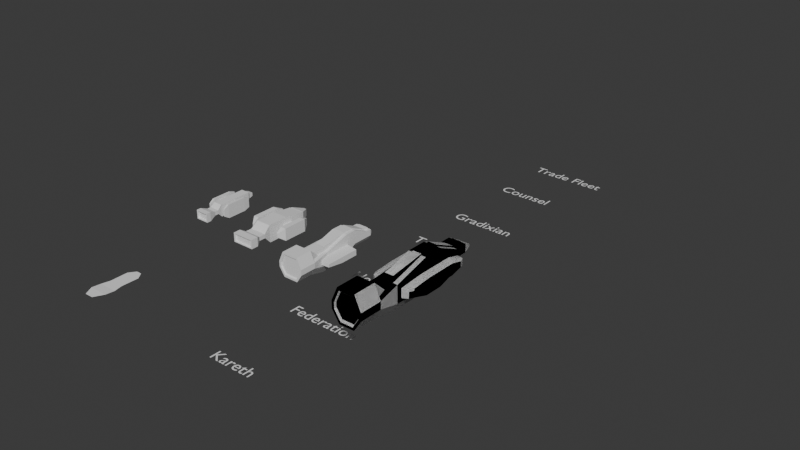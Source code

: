 # Source: ships.blend  (saved by Blender 4.4.32; exported with 4.5.12 LTS)
import bpy
from mathutils import Matrix  # noqa: F401  (used for matrix-valued properties, if any)

bpy.ops.wm.read_factory_settings(use_empty=True)
scene = bpy.context.scene
scene.name = 'Scene'

# ---- collections
col_feds = bpy.data.collections.new('feds'); scene.collection.children.link(col_feds)
col_labels = bpy.data.collections.new('labels'); scene.collection.children.link(col_labels)
col_kareths = bpy.data.collections.new('Kareths'); scene.collection.children.link(col_kareths)

# ---- world
world_world = bpy.data.worlds.new('World'); scene.world = world_world
world_world.use_nodes = True; world_world.node_tree.nodes.clear()
_N = world_world.node_tree.nodes; _L = world_world.node_tree.links
n0 = _N.new('ShaderNodeOutputWorld'); n0.name = 'World Output'; n0.location = (300, 300)
n1 = _N.new('ShaderNodeBackground'); n1.name = 'Background'; n1.location = (10, 300)
n1.inputs[0].default_value = (0.05088, 0.05088, 0.05088, 1.0)
_L.new(n1.outputs[0], n0.inputs[0])
n0.is_active_output = True
world_world.color = (0.05088, 0.05088, 0.05088)
world_world.sun_shadow_jitter_overblur = 0.0

# ---- meshes
me_cube_001 = bpy.data.meshes.new('Cube.001')
me_cube_001.from_pydata([(0.0, 2.14, 1.06), (-0.5, 2.14, 1.06), (-0.5, 2.14, 0.03081), (-0.288, 2.14, -0.2911), (0.0, 2.14, -0.2911), (0.0, -1.0, -1.143), (0.0, 1.0, -1.143), (-0.07642, 1.0, -1.143), (-0.07642, -1.0, -1.143), (-0.5, -1.0, -0.5), (-0.5, 1.0, -0.5), (-0.5, -1.0, 0.5), (-0.5, 1.0, 1.06), (0.0, 1.0, 1.06), (0.0, -1.0, 0.5), (0.0, 3.364, 0.5), (-0.5, 3.364, 0.5), (-0.5, 3.364, 0.03081), (-0.288, 3.364, -0.2911), (0.0, 3.364, -0.2911), (0.0, 4.062, 0.5), (-0.5, 4.062, 0.5), (-0.5, 4.062, 0.03081), (-0.288, 4.062, -0.2911), (0.0, 4.062, -0.2911), (0.0, 4.588, 0.2166), (-0.3326, 4.588, 0.2166), (-0.3326, 4.588, 0.07149), (-0.267, 4.588, -0.02807), (0.0, 4.588, -0.02807), (0.0, 2.14, 1.06), (-0.2441, 2.14, 1.06), (-0.2441, -1.0, 0.5), (-0.2441, 1.0, 1.06), (0.0, 1.0, 1.06), (0.0, -1.0, 0.5), (0.0, 3.364, 0.5), (-0.2441, 3.364, 0.5), (0.0, 4.062, 0.5), (-0.2441, 4.062, 0.5), (0.0, 2.143, 1.147), (0.0, 1.003, 1.147), (-0.2441, 2.143, 1.147), (-0.2441, 1.003, 1.147), (0.0, -0.9967, 0.8675), (-0.2441, -0.9967, 0.8675), (0.0, 3.367, 0.5867), (-0.2441, 3.367, 0.5867), (0.0, 3.973, 0.5867), (-0.2441, 3.973, 0.5867), (-0.2441, -1.375, 0.5), (0.0, -1.375, 0.8675), (-0.2441, -1.375, 0.8675), (0.0, -1.375, 0.5), (-0.7537, 2.409, 0.5448), (-0.7537, 0.3655, 0.5448), (-0.7537, 0.3655, 0.1208), (-0.7537, 2.409, -0.2458), (-0.7537, 1.511, 0.5448), (-0.7537, 1.511, -0.2458), (-0.7537, 0.3655, -0.5685), (-0.7537, 1.461, -0.5685), (-0.8096, 3.109, 0.2852), (-0.8096, 3.109, 0.009495), (-0.7537, -1.029, 0.435), (-0.7537, -1.029, 0.2855), (-0.7537, -1.029, -0.08602), (0.0, -2.556, -0.5674), (-0.4317, -2.556, -0.5674), (-0.8552, -2.556, 0.07597), (-0.8552, -2.556, 0.5), (0.0, -3.851, -0.5674), (-0.3517, -3.851, -0.4189), (-0.7068, -3.851, 0.1205), (-0.8552, -3.851, 0.5), (-0.5009, -2.556, 1.29), (0.0, -2.556, 1.29), (-0.4048, -3.851, 1.142), (0.0, -3.851, 1.29), (0.0, -1.698, 0.5), (-0.6623, -1.698, 0.5), (-0.6176, -2.556, 0.5), (-0.3426, -1.698, 0.5), (0.0, -2.539, 0.8675), (-0.2441, -2.539, 0.8675), (-0.2441, -2.539, 0.5), (0.0, -2.539, 0.5), (-0.4317, -3.851, -0.5674), (0.0, -3.851, -0.4189), (-0.8552, -3.851, 0.07597), (-0.7068, -3.851, 0.4682), (0.0, -3.851, 1.142), (-0.5009, -3.851, 1.29), (-1.04, 2.297, 0.5019), (-1.04, 0.4224, 0.5019), (-1.04, 0.4224, 0.1129), (-1.04, 2.297, -0.2234), (-1.04, 1.473, 0.5019), (-1.04, 1.473, -0.2234), (-1.04, 0.4224, -0.4894), (-1.04, 1.427, -0.4894), (-0.9842, 3.109, 0.2691), (-0.9842, 3.109, 0.01318), (-1.04, -0.8566, 0.4012), (-1.04, -0.8566, 0.264), (-1.04, -0.8566, -0.07681), (-0.771, 0.2531, 0.4979), (-0.771, 0.2531, 0.07389), (-0.771, 1.585, 0.4979), (-0.771, 1.585, -0.2927), (-0.2925, 1.585, 0.4979), (-0.2925, 0.2531, 0.4979), (-0.2925, 0.2531, 0.07389), (-0.2925, 1.585, -0.2927), (-0.6726, -3.751, 0.4378), (0.0, -3.751, 0.4668), (0.0, -3.751, -0.3232), (0.0, -3.751, 1.053), (-0.3481, -3.751, -0.3232), (-0.6726, -3.751, 0.1696), (-0.3966, -3.751, 1.053), (-1.157, 1.45, 0.4689), (-1.157, 0.5188, 0.4689), (-1.157, 1.45, -0.174), (-1.157, 2.181, -0.174), (-1.157, 2.181, 0.4689), (-1.157, 0.5188, 0.1241), (-1.157, 2.822, 0.3077), (-1.157, 2.822, -0.01284), (-1.157, -0.6151, 0.3797), (-1.157, -0.6151, 0.2581), (-0.7537, 3.109, 0.3466), (-0.7537, 3.109, -0.04761), (-1.04, 3.109, 0.32), (-1.04, 3.109, -0.04157), (-0.8096, 2.206, 0.2852), (-0.8096, 2.206, 0.009495), (-0.9842, 2.206, 0.2691), (-0.9842, 2.206, 0.01318), (0.0, 1.0, 1.06), (-0.5, 2.14, 1.06), (-0.5, 1.0, 1.06), (-0.5, 1.0, -0.5), (-0.5, 2.14, 0.03081), (-0.07642, 1.0, -1.143), (-0.288, 2.14, -0.2911), (0.0, 2.14, -0.2911), (0.0, 1.0, -1.143), (-0.288, 3.364, -0.2911), (0.0, 3.364, -0.2911), (0.0, -1.0, -1.143), (-0.07642, -1.0, -1.143), (-0.5, -1.0, -0.5), (-0.5, -1.0, 0.5), (0.0, -1.0, 0.5), (-0.5, 3.364, 0.5), (-0.5, 3.364, 0.03081), (-0.288, 4.062, -0.2911), (0.0, 4.062, -0.2911), (-0.5, 4.062, 0.5), (-0.5, 4.062, 0.03081), (-0.267, 4.588, -0.02807), (0.0, 4.588, -0.02807), (-0.3326, 4.588, 0.2166), (-0.3326, 4.588, 0.07149), (0.0, 4.588, 0.2166), (0.0, 2.14, 1.06), (-0.2441, 2.14, 1.06), (-0.2441, 1.0, 1.06), (-0.2441, -1.0, 0.5), (0.0, 3.364, 0.5), (-0.2441, 3.364, 0.5), (0.0, 4.062, 0.5), (-0.2441, 4.062, 0.5), (0.0, 2.143, 1.147), (0.0, 1.003, 1.147), (-0.2441, 2.143, 1.147), (-0.2441, 1.003, 1.147), (0.0, -0.9967, 0.8675), (-0.2441, -0.9967, 0.8675), (0.0, 3.367, 0.5867), (-0.2441, 3.367, 0.5867), (0.0, 3.973, 0.5867), (-0.2441, 3.973, 0.5867), (0.0, -1.375, 0.8675), (-0.2441, -1.375, 0.8675), (-0.2441, -1.375, 0.5), (-0.2441, -2.539, 0.5), (0.0, -1.375, 0.5), (-0.7537, 1.511, 0.5448), (-0.7537, 0.3655, 0.5448), (-0.7537, 1.511, -0.2458), (-0.7537, 2.409, -0.2458), (-0.7537, 2.409, 0.5448), (-0.7537, 0.3655, 0.1208), (-0.7537, 0.3655, -0.5685), (-0.7537, 1.461, -0.5685), (-0.7537, 3.109, 0.3466), (-0.7537, 3.109, -0.04761), (-0.7537, -1.029, 0.435), (-0.7537, -1.029, 0.2855), (-0.7537, -1.029, -0.08602), (0.0, -2.556, -0.5674), (-0.4317, -2.556, -0.5674), (-0.8552, -2.556, 0.07597), (-0.8552, -2.556, 0.5), (-0.6623, -1.698, 0.5), (0.0, -1.698, 0.5), (-0.8552, -3.851, 0.07597), (0.0, -3.851, -0.5674), (-0.4317, -3.851, -0.5674), (-0.7068, -3.851, 0.4682), (-0.6726, -3.751, 0.4378), (-0.8552, -3.851, 0.5), (0.0, -3.751, 1.053), (0.0, -3.851, 1.142), (-0.5009, -2.556, 1.29), (0.0, -2.556, 1.29), (-0.5009, -3.851, 1.29), (0.0, -3.851, 1.29), (-0.6176, -2.556, 0.5), (-0.3426, -1.698, 0.5), (0.0, -2.539, 0.8675), (-0.2441, -2.539, 0.8675), (0.0, -2.539, 0.5), (0.0, -3.851, -0.4189), (-0.3517, -3.851, -0.4189), (-0.7068, -3.851, 0.1205), (-0.4048, -3.851, 1.142), (-1.04, 1.473, 0.5019), (-1.04, 0.4224, 0.5019), (-1.04, 1.473, -0.2234), (-1.04, 2.297, -0.2234), (-1.04, 3.109, 0.32), (-1.157, 2.822, 0.3077), (-1.157, 1.45, -0.174), (-1.04, 2.297, 0.5019), (-1.04, 0.4224, 0.1129), (-1.157, 0.5188, 0.1241), (-1.04, 0.4224, -0.4894), (-1.04, 1.427, -0.4894), (-1.04, 3.109, -0.04157), (-1.04, -0.8566, 0.4012), (-1.04, -0.8566, 0.264), (-1.04, -0.8566, -0.07681), (-0.771, 1.585, 0.4979), (-0.771, 0.2531, 0.4979), (-0.771, 0.2531, 0.07389), (-0.771, 1.585, -0.2927), (-0.2925, 1.585, 0.4979), (-0.2925, 0.2531, 0.4979), (-0.2925, 0.2531, 0.07389), (-0.2925, 1.585, -0.2927), (0.0, -3.751, 0.4668), (0.0, -3.751, -0.3232), (-0.3481, -3.751, -0.3232), (-0.6726, -3.751, 0.1696), (-0.3966, -3.751, 1.053), (-1.157, 1.45, 0.4689), (-1.157, 0.5188, 0.4689), (-1.157, 2.181, -0.174), (-1.157, 2.181, 0.4689), (-1.157, 2.822, -0.01284), (-1.157, -0.6151, 0.3797), (-1.157, -0.6151, 0.2581), (-0.8096, 3.109, 0.2852), (-0.8096, 3.109, 0.009495), (-0.9842, 3.109, 0.2691), (-0.9842, 3.109, 0.01318), (-0.8096, 2.206, 0.2852), (-0.8096, 2.206, 0.009495), (-0.9842, 2.206, 0.2691), (-0.9842, 2.206, 0.01318)], [], [(10, 12, 1, 2), (12, 13, 0, 1), (7, 10, 2, 3), (6, 7, 3, 4), (8, 7, 6, 5), (9, 10, 7, 8), (12, 11, 14, 13), (10, 9, 11, 12), (2, 1, 16, 17), (4, 3, 18, 19), (3, 2, 17, 18), (1, 0, 15, 16), (18, 17, 22, 23), (16, 15, 20, 21), (17, 16, 21, 22), (19, 18, 23, 24), (23, 22, 27, 28), (22, 21, 26, 27), (21, 20, 25, 26), (24, 23, 28, 29), (28, 27, 26, 25, 29), (33, 34, 30, 31), (33, 32, 35, 34), (31, 30, 36, 37), (37, 36, 38, 39), (43, 42, 40, 41), (43, 41, 44, 45), (42, 47, 46, 40), (47, 49, 48, 46), (45, 52, 50, 32), (38, 48, 49, 39), (33, 43, 45, 32), (31, 42, 43, 33), (37, 47, 42, 31), (39, 49, 47, 37), (44, 51, 52, 45), (51, 83, 84, 52), (59, 57, 54, 58), (56, 60, 61, 59), (56, 59, 58, 55), (57, 132, 131, 54), (56, 65, 66, 60), (55, 64, 65, 56), (8, 5, 67, 68), (11, 9, 69, 80), (9, 8, 68, 69), (14, 11, 80, 82, 79), (81, 70, 75), (90, 73, 119, 114), (68, 67, 71, 87), (70, 69, 89, 74), (69, 68, 87, 89), (76, 75, 92, 78), (77, 90, 114, 120), (70, 74, 92, 75), (80, 70, 81), (80, 69, 70), (82, 81, 75), (76, 79, 82, 75), (83, 86, 85, 84), (81, 82, 80), (52, 84, 85, 50), (50, 85, 86, 53), (88, 72, 87, 71), (72, 73, 89, 87), (73, 90, 74, 89), (77, 91, 78, 92), (90, 77, 92, 74), (57, 59, 61), (133, 134, 128, 127), (95, 98, 100, 99), (104, 103, 129, 130), (93, 133, 127, 125), (95, 99, 105, 104), (98, 95, 126, 123), (96, 100, 98), (62, 63, 136, 135), (64, 55, 94, 103), (55, 58, 97, 94), (61, 60, 99, 100), (66, 65, 104, 105), (58, 54, 93, 97), (132, 57, 96, 134), (54, 131, 133, 93), (57, 61, 100, 96), (60, 66, 105, 99), (65, 64, 103, 104), (107, 106, 108, 109), (107, 109, 113, 112), (108, 106, 111, 110), (109, 108, 110, 113), (106, 107, 112, 111), (116, 115, 114, 119, 118), (114, 115, 117, 120), (72, 88, 116, 118), (91, 77, 120, 117), (73, 72, 118, 119), (123, 121, 125, 124), (126, 122, 121, 123), (124, 125, 127, 128), (122, 126, 130, 129), (103, 94, 122, 129), (94, 97, 121, 122), (97, 93, 125, 121), (134, 96, 124, 128), (96, 98, 123, 124), (95, 104, 130, 126), (63, 62, 131, 132), (101, 102, 134, 133), (102, 63, 132, 134), (62, 101, 133, 131), (135, 136, 138, 137), (101, 62, 135, 137), (102, 101, 137, 138), (63, 102, 138, 136), (142, 141, 140, 143), (141, 139, 166, 140), (144, 142, 143, 145), (147, 144, 145, 146), (151, 144, 147, 150), (152, 142, 144, 151), (141, 153, 154, 139), (142, 152, 153, 141), (143, 140, 155, 156), (146, 145, 148, 149), (145, 143, 156, 148), (140, 166, 170, 155), (148, 156, 160, 157), (155, 170, 172, 159), (156, 155, 159, 160), (149, 148, 157, 158), (157, 160, 164, 161), (160, 159, 163, 164), (159, 172, 165, 163), (158, 157, 161, 162), (161, 164, 163, 165, 162), (168, 167, 166, 139), (168, 139, 154, 169), (167, 171, 170, 166), (171, 173, 172, 170), (177, 175, 174, 176), (177, 179, 178, 175), (176, 174, 180, 181), (181, 180, 182, 183), (179, 169, 186, 185), (172, 173, 183, 182), (168, 169, 179, 177), (167, 168, 177, 176), (171, 167, 176, 181), (173, 171, 181, 183), (178, 179, 185, 184), (184, 185, 223, 222), (191, 192, 193, 189), (194, 195, 196, 191), (194, 191, 189, 190), (192, 198, 197, 193), (194, 200, 201, 195), (190, 199, 200, 194), (151, 150, 202, 203), (153, 152, 204, 206), (152, 151, 203, 204), (154, 153, 206, 221, 207), (220, 205, 216), (211, 227, 256, 212), (203, 202, 209, 210), (205, 204, 208, 213), (204, 203, 210, 208), (217, 216, 218, 219), (228, 211, 212, 257), (205, 213, 218, 216), (206, 205, 220), (206, 204, 205), (221, 220, 216), (217, 207, 221, 216), (222, 223, 187, 224), (220, 221, 206), (185, 186, 187, 223), (186, 188, 224, 187), (225, 226, 210, 209), (226, 227, 208, 210), (227, 211, 213, 208), (228, 215, 219, 218), (211, 228, 218, 213), (192, 191, 196), (233, 241, 262, 234), (237, 231, 240, 239), (243, 242, 263, 264), (236, 233, 234, 261), (237, 239, 244, 243), (231, 237, 238, 235), (232, 240, 231), (265, 266, 270, 269), (199, 190, 230, 242), (190, 189, 229, 230), (196, 195, 239, 240), (201, 200, 243, 244), (189, 193, 236, 229), (198, 192, 232, 241), (193, 197, 233, 236), (192, 196, 240, 232), (195, 201, 244, 239), (200, 199, 242, 243), (247, 246, 245, 248), (247, 248, 252, 251), (245, 246, 250, 249), (248, 245, 249, 252), (246, 247, 251, 250), (254, 253, 212, 256, 255), (212, 253, 214, 257), (226, 225, 254, 255), (215, 228, 257, 214), (227, 226, 255, 256), (235, 258, 261, 260), (238, 259, 258, 235), (260, 261, 234, 262), (259, 238, 264, 263), (242, 230, 259, 263), (230, 229, 258, 259), (229, 236, 261, 258), (241, 232, 260, 262), (232, 231, 235, 260), (237, 243, 264, 238), (266, 265, 197, 198), (267, 268, 241, 233), (268, 266, 198, 241), (265, 267, 233, 197), (269, 270, 272, 271), (267, 265, 269, 271), (268, 267, 271, 272), (266, 268, 272, 270), (32, 50, 186, 169), (50, 53, 188, 186), (35, 32, 169, 154)])
_uv = me_cube_001.uv_layers.new(name='UVMap')
_uv.uv.foreach_set('vector', [0.75, 0.5, 0.875, 0.5, 0.875, 0.5, 0.75, 0.5, 0.875, 0.5, 0.875, 0.5, 0.875, 0.5, 0.875, 0.5, 0.75, 0.5, 0.75, 0.5, 0.75, 0.5, 0.75, 0.5, 0.75, 0.5, 0.75, 0.5, 0.75, 0.5, 0.75, 0.5, 0.75, 0.75, 0.75, 0.5, 0.75, 0.5, 0.75, 0.75, 0.75, 0.75, 0.75, 0.5, 0.75, 0.5, 0.75, 0.75, 0.875, 0.5, 0.875, 0.75, 0.875, 0.75, 0.875, 0.5, 0.75, 0.5, 0.75, 0.75, 0.875, 0.75, 0.875, 0.5, 0.75, 0.5, 0.875, 0.5, 0.875, 0.5, 0.75, 0.5, 0.75, 0.5, 0.75, 0.5, 0.75, 0.5, 0.75, 0.5, 0.75, 0.5, 0.75, 0.5, 0.75, 0.5, 0.75, 0.5, 0.875, 0.5, 0.875, 0.5, 0.875, 0.5, 0.875, 0.5, 0.75, 0.5, 0.75, 0.5, 0.75, 0.5, 0.75, 0.5, 0.875, 0.5, 0.875, 0.5, 0.875, 0.5, 0.875, 0.5, 0.75, 0.5, 0.875, 0.5, 0.875, 0.5, 0.75, 0.5, 0.75, 0.5, 0.75, 0.5, 0.75, 0.5, 0.75, 0.5, 0.75, 0.5, 0.75, 0.5, 0.75, 0.5, 0.75, 0.5, 0.75, 0.5, 0.875, 0.5, 0.875, 0.5, 0.75, 0.5, 0.875, 0.5, 0.875, 0.5, 0.875, 0.5, 0.875, 0.5, 0.75, 0.5, 0.75, 0.5, 0.75, 0.5, 0.75, 0.5, 0.75, 0.5, 0.75, 0.5, 0.875, 0.5, 0.875, 0.5, 0.75, 0.5, 0.875, 0.5, 0.875, 0.5, 0.875, 0.5, 0.875, 0.5, 0.875, 0.5, 0.875, 0.75, 0.875, 0.75, 0.875, 0.5, 0.875, 0.5, 0.875, 0.5, 0.875, 0.5, 0.875, 0.5, 0.875, 0.5, 0.875, 0.5, 0.875, 0.5, 0.875, 0.5, 0.875, 0.5, 0.875, 0.5, 0.875, 0.5, 0.875, 0.5, 0.875, 0.5, 0.875, 0.5, 0.875, 0.75, 0.875, 0.75, 0.875, 0.5, 0.875, 0.5, 0.875, 0.5, 0.875, 0.5, 0.875, 0.5, 0.875, 0.5, 0.875, 0.5, 0.875, 0.5, 0.875, 0.75, 0.875, 0.75, 0.875, 0.75, 0.875, 0.75, 0.875, 0.5, 0.875, 0.5, 0.875, 0.5, 0.875, 0.5, 0.875, 0.5, 0.875, 0.5, 0.875, 0.75, 0.875, 0.75, 0.875, 0.5, 0.875, 0.5, 0.875, 0.5, 0.875, 0.5, 0.875, 0.5, 0.875, 0.5, 0.875, 0.5, 0.875, 0.5, 0.875, 0.5, 0.875, 0.5, 0.875, 0.5, 0.875, 0.5, 0.875, 0.75, 0.875, 0.75, 0.875, 0.75, 0.875, 0.75, 0.875, 0.75, 0.875, 0.75, 0.875, 0.75, 0.875, 0.75, 0.75, 0.5, 0.75, 0.5, 0.875, 0.5, 0.875, 0.5, 0.75, 0.5, 0.75, 0.5, 0.75, 0.5, 0.75, 0.5, 0.75, 0.5, 0.75, 0.5, 0.875, 0.5, 0.875, 0.5, 0.75, 0.5, 0.75, 0.5, 0.875, 0.5, 0.875, 0.5, 0.75, 0.5, 0.75, 0.5, 0.75, 0.5, 0.75, 0.5, 0.875, 0.5, 0.875, 0.5, 0.75, 0.5, 0.75, 0.5, 0.75, 0.75, 0.75, 0.75, 0.75, 0.75, 0.75, 0.75, 0.875, 0.75, 0.75, 0.75, 0.75, 0.75, 0.875, 0.75, 0.75, 0.75, 0.75, 0.75, 0.75, 0.75, 0.75, 0.75, 0.875, 0.75, 0.875, 0.75, 0.875, 0.75, 0.875, 0.75, 0.875, 0.75, 0.875, 0.75, 0.875, 0.75, 0.875, 0.75, 0.875, 0.75, 0.7679, 0.75, 0.7679, 0.75, 0.875, 0.75, 0.75, 0.75, 0.75, 0.75, 0.75, 0.75, 0.75, 0.75, 0.875, 0.75, 0.75, 0.75, 0.75, 0.75, 0.875, 0.75, 0.75, 0.75, 0.75, 0.75, 0.75, 0.75, 0.75, 0.75, 0.875, 0.75, 0.875, 0.75, 0.875, 0.75, 0.875, 0.75, 0.875, 0.75, 0.875, 0.75, 0.875, 0.75, 0.875, 0.75, 0.875, 0.75, 0.875, 0.75, 0.875, 0.75, 0.875, 0.75, 0.875, 0.75, 0.875, 0.75, 0.875, 0.75, 0.875, 0.75, 0.75, 0.75, 0.875, 0.75, 0.875, 0.75, 0.875, 0.75, 0.875, 0.75, 0.875, 0.75, 0.875, 0.75, 0.875, 0.75, 0.875, 0.75, 0.875, 0.75, 0.875, 0.75, 0.875, 0.75, 0.875, 0.75, 0.875, 0.75, 0.875, 0.75, 0.875, 0.75, 0.875, 0.75, 0.875, 0.75, 0.875, 0.75, 0.875, 0.75, 0.0, 0.0, 0.0, 0.0, 0.0, 0.0, 0.0, 0.0, 0.7594, 0.75, 0.7567, 0.75, 0.75, 0.75, 0.75, 0.75, 0.7567, 0.75, 0.7679, 0.75, 0.75, 0.75, 0.75, 0.75, 0.7679, 0.75, 0.875, 0.75, 0.875, 0.75, 0.75, 0.75, 0.875, 0.75, 0.875, 0.75, 0.875, 0.75, 0.875, 0.75, 0.875, 0.75, 0.875, 0.75, 0.875, 0.75, 0.875, 0.75, 0.75, 0.5, 0.75, 0.5, 0.75, 0.5, 0.875, 0.5, 0.75, 0.5, 0.75, 0.5, 0.875, 0.5, 0.75, 0.5, 0.75, 0.5, 0.75, 0.5, 0.75, 0.5, 0.75, 0.5, 0.875, 0.5, 0.875, 0.5, 0.75, 0.5, 0.875, 0.5, 0.875, 0.5, 0.875, 0.5, 0.875, 0.5, 0.75, 0.5, 0.75, 0.5, 0.75, 0.5, 0.75, 0.5, 0.75, 0.5, 0.75, 0.5, 0.75, 0.5, 0.75, 0.5, 0.75, 0.5, 0.75, 0.5, 0.75, 0.5, 0.8568, 0.5, 0.7682, 0.5, 0.7682, 0.5, 0.8568, 0.5, 0.875, 0.5, 0.875, 0.5, 0.875, 0.5, 0.875, 0.5, 0.875, 0.5, 0.875, 0.5, 0.875, 0.5, 0.875, 0.5, 0.75, 0.5, 0.75, 0.5, 0.75, 0.5, 0.75, 0.5, 0.75, 0.5, 0.75, 0.5, 0.75, 0.5, 0.75, 0.5, 0.875, 0.5, 0.875, 0.5, 0.875, 0.5, 0.875, 0.5, 0.75, 0.5, 0.75, 0.5, 0.75, 0.5, 0.75, 0.5, 0.875, 0.5, 0.875, 0.5, 0.875, 0.5, 0.875, 0.5, 0.75, 0.5, 0.75, 0.5, 0.75, 0.5, 0.75, 0.5, 0.75, 0.5, 0.75, 0.5, 0.75, 0.5, 0.75, 0.5, 0.75, 0.5, 0.875, 0.5, 0.875, 0.5, 0.75, 0.5, 0.75, 0.5, 0.875, 0.5, 0.875, 0.5, 0.75, 0.5, 0.75, 0.5, 0.75, 0.5, 0.75, 0.5, 0.75, 0.5, 0.875, 0.5, 0.875, 0.5, 0.875, 0.5, 0.875, 0.5, 0.75, 0.5, 0.875, 0.5, 0.875, 0.5, 0.75, 0.5, 0.875, 0.5, 0.75, 0.5, 0.75, 0.5, 0.875, 0.5, 0.7594, 0.75, 0.875, 0.75, 0.875, 0.75, 0.7679, 0.75, 0.7567, 0.75, 0.875, 0.75, 0.875, 0.75, 0.875, 0.75, 0.875, 0.75, 0.7567, 0.75, 0.7594, 0.75, 0.7594, 0.75, 0.7567, 0.75, 0.875, 0.75, 0.875, 0.75, 0.875, 0.75, 0.875, 0.75, 0.7679, 0.75, 0.7567, 0.75, 0.7567, 0.75, 0.7679, 0.75, 0.75, 0.5, 0.875, 0.5, 0.875, 0.5, 0.75, 0.5, 0.75, 0.5, 0.875, 0.5, 0.875, 0.5, 0.75, 0.5, 0.75, 0.5, 0.875, 0.5, 0.875, 0.5, 0.75, 0.5, 0.875, 0.5, 0.75, 0.5, 0.75, 0.5, 0.875, 0.5, 0.875, 0.5, 0.875, 0.5, 0.875, 0.5, 0.875, 0.5, 0.875, 0.5, 0.875, 0.5, 0.875, 0.5, 0.875, 0.5, 0.875, 0.5, 0.875, 0.5, 0.875, 0.5, 0.875, 0.5, 0.75, 0.5, 0.75, 0.5, 0.75, 0.5, 0.75, 0.5, 0.75, 0.5, 0.75, 0.5, 0.75, 0.5, 0.75, 0.5, 0.75, 0.5, 0.75, 0.5, 0.75, 0.5, 0.75, 0.5, 0.7682, 0.5, 0.8568, 0.5, 0.875, 0.5, 0.75, 0.5, 0.8561, 0.5, 0.7689, 0.5, 0.75, 0.5, 0.875, 0.5, 0.7689, 0.5, 0.7682, 0.5, 0.75, 0.5, 0.75, 0.5, 0.8568, 0.5, 0.8561, 0.5, 0.875, 0.5, 0.875, 0.5, 0.8568, 0.5, 0.7682, 0.5, 0.7689, 0.5, 0.8561, 0.5, 0.8561, 0.5, 0.8568, 0.5, 0.8568, 0.5, 0.8561, 0.5, 0.7689, 0.5, 0.8561, 0.5, 0.8561, 0.5, 0.7689, 0.5, 0.7682, 0.5, 0.7689, 0.5, 0.7689, 0.5, 0.7682, 0.5, 0.75, 0.5, 0.875, 0.5, 0.875, 0.5, 0.75, 0.5, 0.875, 0.5, 0.875, 0.5, 0.875, 0.5, 0.875, 0.5, 0.75, 0.5, 0.75, 0.5, 0.75, 0.5, 0.75, 0.5, 0.75, 0.5, 0.75, 0.5, 0.75, 0.5, 0.75, 0.5, 0.75, 0.75, 0.75, 0.5, 0.75, 0.5, 0.75, 0.75, 0.75, 0.75, 0.75, 0.5, 0.75, 0.5, 0.75, 0.75, 0.875, 0.5, 0.875, 0.75, 0.875, 0.75, 0.875, 0.5, 0.75, 0.5, 0.75, 0.75, 0.875, 0.75, 0.875, 0.5, 0.75, 0.5, 0.875, 0.5, 0.875, 0.5, 0.75, 0.5, 0.75, 0.5, 0.75, 0.5, 0.75, 0.5, 0.75, 0.5, 0.75, 0.5, 0.75, 0.5, 0.75, 0.5, 0.75, 0.5, 0.875, 0.5, 0.875, 0.5, 0.875, 0.5, 0.875, 0.5, 0.75, 0.5, 0.75, 0.5, 0.75, 0.5, 0.75, 0.5, 0.875, 0.5, 0.875, 0.5, 0.875, 0.5, 0.875, 0.5, 0.75, 0.5, 0.875, 0.5, 0.875, 0.5, 0.75, 0.5, 0.75, 0.5, 0.75, 0.5, 0.75, 0.5, 0.75, 0.5, 0.75, 0.5, 0.75, 0.5, 0.75, 0.5, 0.75, 0.5, 0.75, 0.5, 0.875, 0.5, 0.875, 0.5, 0.75, 0.5, 0.875, 0.5, 0.875, 0.5, 0.875, 0.5, 0.875, 0.5, 0.75, 0.5, 0.75, 0.5, 0.75, 0.5, 0.75, 0.5, 0.75, 0.5, 0.75, 0.5, 0.875, 0.5, 0.875, 0.5, 0.75, 0.5, 0.875, 0.5, 0.875, 0.5, 0.875, 0.5, 0.875, 0.5, 0.875, 0.5, 0.875, 0.5, 0.875, 0.75, 0.875, 0.75, 0.875, 0.5, 0.875, 0.5, 0.875, 0.5, 0.875, 0.5, 0.875, 0.5, 0.875, 0.5, 0.875, 0.5, 0.875, 0.5, 0.875, 0.5, 0.875, 0.5, 0.875, 0.5, 0.875, 0.5, 0.875, 0.5, 0.875, 0.75, 0.875, 0.75, 0.875, 0.5, 0.875, 0.5, 0.875, 0.5, 0.875, 0.5, 0.875, 0.5, 0.875, 0.5, 0.875, 0.5, 0.875, 0.5, 0.875, 0.5, 0.875, 0.75, 0.875, 0.75, 0.875, 0.75, 0.875, 0.75, 0.875, 0.5, 0.875, 0.5, 0.875, 0.5, 0.875, 0.5, 0.875, 0.5, 0.875, 0.75, 0.875, 0.75, 0.875, 0.5, 0.875, 0.5, 0.875, 0.5, 0.875, 0.5, 0.875, 0.5, 0.875, 0.5, 0.875, 0.5, 0.875, 0.5, 0.875, 0.5, 0.875, 0.5, 0.875, 0.5, 0.875, 0.5, 0.875, 0.5, 0.875, 0.75, 0.875, 0.75, 0.875, 0.75, 0.875, 0.75, 0.875, 0.75, 0.875, 0.75, 0.875, 0.75, 0.875, 0.75, 0.75, 0.5, 0.75, 0.5, 0.875, 0.5, 0.875, 0.5, 0.75, 0.5, 0.75, 0.5, 0.75, 0.5, 0.75, 0.5, 0.75, 0.5, 0.75, 0.5, 0.875, 0.5, 0.875, 0.5, 0.75, 0.5, 0.75, 0.5, 0.875, 0.5, 0.875, 0.5, 0.75, 0.5, 0.75, 0.5, 0.75, 0.5, 0.75, 0.5, 0.875, 0.5, 0.875, 0.5, 0.75, 0.5, 0.75, 0.5, 0.75, 0.75, 0.75, 0.75, 0.75, 0.75, 0.75, 0.75, 0.875, 0.75, 0.75, 0.75, 0.75, 0.75, 0.875, 0.75, 0.75, 0.75, 0.75, 0.75, 0.75, 0.75, 0.75, 0.75, 0.875, 0.75, 0.875, 0.75, 0.875, 0.75, 0.875, 0.75, 0.875, 0.75, 0.875, 0.75, 0.875, 0.75, 0.875, 0.75, 0.875, 0.75, 0.7679, 0.75, 0.7679, 0.75, 0.875, 0.75, 0.75, 0.75, 0.75, 0.75, 0.75, 0.75, 0.75, 0.75, 0.875, 0.75, 0.75, 0.75, 0.75, 0.75, 0.875, 0.75, 0.75, 0.75, 0.75, 0.75, 0.75, 0.75, 0.75, 0.75, 0.875, 0.75, 0.875, 0.75, 0.875, 0.75, 0.875, 0.75, 0.875, 0.75, 0.875, 0.75, 0.875, 0.75, 0.875, 0.75, 0.875, 0.75, 0.875, 0.75, 0.875, 0.75, 0.875, 0.75, 0.875, 0.75, 0.875, 0.75, 0.875, 0.75, 0.875, 0.75, 0.75, 0.75, 0.875, 0.75, 0.875, 0.75, 0.875, 0.75, 0.875, 0.75, 0.875, 0.75, 0.875, 0.75, 0.875, 0.75, 0.875, 0.75, 0.875, 0.75, 0.875, 0.75, 0.875, 0.75, 0.875, 0.75, 0.875, 0.75, 0.875, 0.75, 0.875, 0.75, 0.875, 0.75, 0.875, 0.75, 0.875, 0.75, 0.875, 0.75, 0.0, 0.0, 0.0, 0.0, 0.0, 0.0, 0.0, 0.0, 0.7594, 0.75, 0.7567, 0.75, 0.75, 0.75, 0.75, 0.75, 0.7567, 0.75, 0.7679, 0.75, 0.75, 0.75, 0.75, 0.75, 0.7679, 0.75, 0.875, 0.75, 0.875, 0.75, 0.75, 0.75, 0.875, 0.75, 0.875, 0.75, 0.875, 0.75, 0.875, 0.75, 0.875, 0.75, 0.875, 0.75, 0.875, 0.75, 0.875, 0.75, 0.75, 0.5, 0.75, 0.5, 0.75, 0.5, 0.875, 0.5, 0.75, 0.5, 0.75, 0.5, 0.875, 0.5, 0.75, 0.5, 0.75, 0.5, 0.75, 0.5, 0.75, 0.5, 0.75, 0.5, 0.875, 0.5, 0.875, 0.5, 0.75, 0.5, 0.875, 0.5, 0.875, 0.5, 0.875, 0.5, 0.875, 0.5, 0.75, 0.5, 0.75, 0.5, 0.75, 0.5, 0.75, 0.5, 0.75, 0.5, 0.75, 0.5, 0.75, 0.5, 0.75, 0.5, 0.75, 0.5, 0.75, 0.5, 0.75, 0.5, 0.8568, 0.5, 0.7682, 0.5, 0.7682, 0.5, 0.8568, 0.5, 0.875, 0.5, 0.875, 0.5, 0.875, 0.5, 0.875, 0.5, 0.875, 0.5, 0.875, 0.5, 0.875, 0.5, 0.875, 0.5, 0.75, 0.5, 0.75, 0.5, 0.75, 0.5, 0.75, 0.5, 0.75, 0.5, 0.75, 0.5, 0.75, 0.5, 0.75, 0.5, 0.875, 0.5, 0.875, 0.5, 0.875, 0.5, 0.875, 0.5, 0.75, 0.5, 0.75, 0.5, 0.75, 0.5, 0.75, 0.5, 0.875, 0.5, 0.875, 0.5, 0.875, 0.5, 0.875, 0.5, 0.75, 0.5, 0.75, 0.5, 0.75, 0.5, 0.75, 0.5, 0.75, 0.5, 0.75, 0.5, 0.75, 0.5, 0.75, 0.5, 0.75, 0.5, 0.875, 0.5, 0.875, 0.5, 0.75, 0.5, 0.75, 0.5, 0.875, 0.5, 0.875, 0.5, 0.75, 0.5, 0.75, 0.5, 0.75, 0.5, 0.75, 0.5, 0.75, 0.5, 0.875, 0.5, 0.875, 0.5, 0.875, 0.5, 0.875, 0.5, 0.75, 0.5, 0.875, 0.5, 0.875, 0.5, 0.75, 0.5, 0.875, 0.5, 0.75, 0.5, 0.75, 0.5, 0.875, 0.5, 0.7594, 0.75, 0.875, 0.75, 0.875, 0.75, 0.7679, 0.75, 0.7567, 0.75, 0.875, 0.75, 0.875, 0.75, 0.875, 0.75, 0.875, 0.75, 0.7567, 0.75, 0.7594, 0.75, 0.7594, 0.75, 0.7567, 0.75, 0.875, 0.75, 0.875, 0.75, 0.875, 0.75, 0.875, 0.75, 0.7679, 0.75, 0.7567, 0.75, 0.7567, 0.75, 0.7679, 0.75, 0.75, 0.5, 0.875, 0.5, 0.875, 0.5, 0.75, 0.5, 0.75, 0.5, 0.875, 0.5, 0.875, 0.5, 0.75, 0.5, 0.75, 0.5, 0.875, 0.5, 0.875, 0.5, 0.75, 0.5, 0.875, 0.5, 0.75, 0.5, 0.75, 0.5, 0.875, 0.5, 0.875, 0.5, 0.875, 0.5, 0.875, 0.5, 0.875, 0.5, 0.875, 0.5, 0.875, 0.5, 0.875, 0.5, 0.875, 0.5, 0.875, 0.5, 0.875, 0.5, 0.875, 0.5, 0.875, 0.5, 0.75, 0.5, 0.75, 0.5, 0.75, 0.5, 0.75, 0.5, 0.75, 0.5, 0.75, 0.5, 0.75, 0.5, 0.75, 0.5, 0.75, 0.5, 0.75, 0.5, 0.75, 0.5, 0.75, 0.5, 0.7682, 0.5, 0.8568, 0.5, 0.875, 0.5, 0.75, 0.5, 0.8561, 0.5, 0.7689, 0.5, 0.75, 0.5, 0.875, 0.5, 0.7689, 0.5, 0.7682, 0.5, 0.75, 0.5, 0.75, 0.5, 0.8568, 0.5, 0.8561, 0.5, 0.875, 0.5, 0.875, 0.5, 0.8568, 0.5, 0.7682, 0.5, 0.7689, 0.5, 0.8561, 0.5, 0.8561, 0.5, 0.8568, 0.5, 0.8568, 0.5, 0.8561, 0.5, 0.7689, 0.5, 0.8561, 0.5, 0.8561, 0.5, 0.7689, 0.5, 0.7682, 0.5, 0.7689, 0.5, 0.7689, 0.5, 0.7682, 0.5, 0.875, 0.75, 0.875, 0.75, 0.875, 0.75, 0.875, 0.75, 0.0, 0.0, 0.0, 0.0, 0.0, 0.0, 0.0, 0.0, 0.875, 0.75, 0.875, 0.75, 0.875, 0.75, 0.875, 0.75])
me_cube_001.update()
me_cube_002 = bpy.data.meshes.new('Cube.002')
me_cube_002.from_pydata([(-1.124, -1.367, -1.583), (-1.124, -1.367, 1.423), (-1.124, 1.892, -1.583), (-1.124, 1.892, 1.423), (0.0, 1.892, -1.583), (0.0, -1.367, -1.583), (0.0, -1.367, 1.423), (0.0, 1.892, 1.423), (-1.27, -2.436, -0.4903), (-1.27, -2.436, 0.4903), (0.0, -2.436, -0.4903), (0.0, -2.436, 0.4903), (-1.27, -3.468, -0.4903), (-1.27, -3.468, 0.4903), (0.0, -3.468, -0.4903), (0.0, -3.468, 0.4903), (-1.664, -5.157, -1.126), (-1.664, -5.157, 1.126), (0.0, -5.157, -1.126), (0.0, -5.157, 1.126), (-1.419, -6.284, -0.8813), (-1.419, -6.284, 0.8813), (0.0, -6.284, -1.126), (0.0, -6.284, 1.126), (0.0, 4.945, 1.423), (0.0, 4.945, -1.583), (-1.124, 4.945, 1.423), (-1.124, 4.945, -1.583), (-0.6705, 7.295, -0.7028), (-0.6705, 7.295, 1.271), (-0.6705, 8.834, 0.693), (-0.6705, 8.834, -0.1247), (-2.141, -0.4856, -1.829), (-2.141, -0.4856, 1.549), (-2.141, 4.469, 1.549), (-2.141, 4.469, -1.829), (-2.646, -0.4856, 1.549), (-2.646, -0.4856, -1.829), (-2.646, 4.469, 1.549), (-2.646, 4.469, -1.829), (0.0, 7.295, -0.7028), (0.0, 7.295, 1.271), (0.0, 8.834, 0.693), (0.0, 8.834, -0.1247), (-2.209, 5.887, 1.099), (-2.209, 5.887, -1.379), (-2.579, 5.887, 1.099), (-2.579, 5.887, -1.379), (-2.259, -1.73, 0.7599), (-2.259, -1.73, -1.04), (-2.528, -1.73, 0.7599), (-2.528, -1.73, -1.04), (-2.141, 0.8268, -0.9343), (-2.141, 0.8268, 0.6539), (-2.141, 3.156, 0.6539), (-2.141, 3.156, -0.9343), (-1.031, 0.8268, 0.6539), (-1.031, 0.8268, -0.9343), (-1.031, 3.156, 0.6539), (-1.031, 3.156, -0.9343), (-1.664, -6.284, -1.126), (-1.664, -6.284, 1.126), (0.0, -6.284, -0.8813), (0.0, -6.284, 0.8813), (0.0, -5.805, -0.8813), (0.0, -5.805, 0.8813), (-1.419, -5.805, -0.8813), (-1.419, -5.805, 0.8813), (0.0, 6.441, -0.7306), (0.0, 6.441, 1.423), (-1.124, 6.441, -0.7306), (-1.124, 6.441, 1.423), (0.0, 7.291, -0.7306), (0.0, 7.558, -0.4644), (0.0, 7.558, 1.123), (0.0, 7.291, 1.423), (-1.124, 7.291, -0.7306), (-0.8584, 7.558, -0.4644), (-0.8584, 7.558, 1.123), (-1.124, 7.291, 1.423)], [], [(0, 1, 3, 2), (1, 6, 7, 3), (2, 4, 5, 0), (6, 1, 9, 11), (8, 10, 14, 12), (1, 0, 8, 9), (0, 5, 10, 8), (13, 12, 16, 17), (11, 9, 13, 15), (9, 8, 12, 13), (19, 17, 61, 23), (12, 14, 18, 16), (15, 13, 17, 19), (63, 21, 67, 65), (17, 16, 60, 61), (16, 18, 22, 60), (26, 24, 69, 71), (2, 3, 26, 27), (3, 7, 24, 26), (4, 2, 27, 25), (28, 29, 30, 31), (32, 35, 34, 33), (37, 36, 38, 39), (38, 34, 44, 46), (33, 34, 38, 36), (35, 32, 37, 39), (36, 37, 51, 50), (31, 30, 42, 43), (28, 31, 43, 40), (30, 29, 41, 42), (44, 45, 47, 46), (39, 38, 46, 47), (34, 35, 45, 44), (35, 39, 47, 45), (49, 48, 50, 51), (32, 33, 48, 49), (37, 32, 49, 51), (33, 36, 50, 48), (52, 53, 54, 55), (57, 59, 58, 56), (52, 55, 59, 57), (53, 52, 57, 56), (55, 54, 58, 59), (54, 53, 56, 58), (20, 21, 61, 60), (66, 64, 65, 67), (21, 63, 23, 61), (62, 20, 60, 22), (21, 20, 66, 67), (20, 62, 64, 66), (27, 26, 71, 70), (25, 27, 70, 68), (68, 70, 76, 72), (71, 69, 75, 79), (70, 71, 79, 76), (72, 76, 77, 73), (79, 75, 74, 78), (78, 77, 76, 79), (73, 77, 78, 74)])
_uv = me_cube_002.uv_layers.new(name='UVMap')
_uv.uv.foreach_set('vector', [0.375, 0.0, 0.625, 0.0, 0.625, 0.25, 0.375, 0.25, 0.625, 0.0, 0.625, 0.0, 0.625, 0.25, 0.625, 0.25, 0.375, 0.25, 0.375, 0.25, 0.375, 0.0, 0.375, 0.0, 0.625, 0.0, 0.625, 0.0, 0.625, 0.0, 0.625, 0.0, 0.375, 0.0, 0.375, 0.0, 0.375, 0.0, 0.375, 0.0, 0.625, 0.0, 0.375, 0.0, 0.375, 0.0, 0.625, 0.0, 0.375, 0.0, 0.375, 0.0, 0.375, 0.0, 0.375, 0.0, 0.625, 0.0, 0.375, 0.0, 0.375, 0.0, 0.625, 0.0, 0.625, 0.0, 0.625, 0.0, 0.625, 0.0, 0.625, 0.0, 0.625, 0.0, 0.375, 0.0, 0.375, 0.0, 0.625, 0.0, 0.625, 0.0, 0.625, 0.0, 0.625, 0.0, 0.625, 0.0, 0.375, 0.0, 0.375, 0.0, 0.375, 0.0, 0.375, 0.0, 0.625, 0.0, 0.625, 0.0, 0.625, 0.0, 0.625, 0.0, 0.5979, 0.0, 0.5979, 0.0, 0.5979, 0.0, 0.5979, 0.0, 0.625, 0.0, 0.375, 0.0, 0.375, 0.0, 0.625, 0.0, 0.375, 0.0, 0.375, 0.0, 0.375, 0.0, 0.375, 0.0, 0.625, 0.25, 0.625, 0.25, 0.625, 0.25, 0.625, 0.25, 0.375, 0.25, 0.625, 0.25, 0.625, 0.25, 0.375, 0.25, 0.625, 0.25, 0.625, 0.25, 0.625, 0.25, 0.625, 0.25, 0.375, 0.25, 0.375, 0.25, 0.375, 0.25, 0.375, 0.25, 0.375, 0.25, 0.625, 0.25, 0.625, 0.25, 0.375, 0.25, 0.375, 0.25, 0.375, 0.25, 0.625, 0.25, 0.625, 0.25, 0.375, 0.25, 0.625, 0.25, 0.625, 0.25, 0.375, 0.25, 0.625, 0.25, 0.625, 0.25, 0.625, 0.25, 0.625, 0.25, 0.625, 0.25, 0.625, 0.25, 0.625, 0.25, 0.625, 0.25, 0.375, 0.25, 0.375, 0.25, 0.375, 0.25, 0.375, 0.25, 0.625, 0.25, 0.375, 0.25, 0.375, 0.25, 0.625, 0.25, 0.375, 0.25, 0.625, 0.25, 0.625, 0.25, 0.375, 0.25, 0.375, 0.25, 0.375, 0.25, 0.375, 0.25, 0.375, 0.25, 0.625, 0.25, 0.625, 0.25, 0.625, 0.25, 0.625, 0.25, 0.625, 0.25, 0.375, 0.25, 0.375, 0.25, 0.625, 0.25, 0.375, 0.25, 0.625, 0.25, 0.625, 0.25, 0.375, 0.25, 0.625, 0.25, 0.375, 0.25, 0.375, 0.25, 0.625, 0.25, 0.375, 0.25, 0.375, 0.25, 0.375, 0.25, 0.375, 0.25, 0.375, 0.25, 0.625, 0.25, 0.625, 0.25, 0.375, 0.25, 0.375, 0.25, 0.625, 0.25, 0.625, 0.25, 0.375, 0.25, 0.375, 0.25, 0.375, 0.25, 0.375, 0.25, 0.375, 0.25, 0.625, 0.25, 0.625, 0.25, 0.625, 0.25, 0.625, 0.25, 0.375, 0.25, 0.625, 0.25, 0.625, 0.25, 0.375, 0.25, 0.375, 0.25, 0.375, 0.25, 0.625, 0.25, 0.625, 0.25, 0.375, 0.25, 0.375, 0.25, 0.375, 0.25, 0.375, 0.25, 0.625, 0.25, 0.375, 0.25, 0.375, 0.25, 0.625, 0.25, 0.375, 0.25, 0.625, 0.25, 0.625, 0.25, 0.375, 0.25, 0.625, 0.25, 0.625, 0.25, 0.625, 0.25, 0.625, 0.25, 0.4021, 0.0, 0.5979, 0.0, 0.625, 0.0, 0.375, 0.0, 0.4021, 0.0, 0.4021, 0.0, 0.5979, 0.0, 0.5979, 0.0, 0.5979, 0.0, 0.5979, 0.0, 0.625, 0.0, 0.625, 0.0, 0.4021, 0.0, 0.4021, 0.0, 0.375, 0.0, 0.375, 0.0, 0.5979, 0.0, 0.4021, 0.0, 0.4021, 0.0, 0.5979, 0.0, 0.4021, 0.0, 0.4021, 0.0, 0.4021, 0.0, 0.4021, 0.0, 0.375, 0.25, 0.625, 0.25, 0.625, 0.25, 0.375, 0.25, 0.375, 0.25, 0.375, 0.25, 0.375, 0.25, 0.375, 0.25, 0.375, 0.25, 0.375, 0.25, 0.375, 0.25, 0.375, 0.25, 0.625, 0.25, 0.625, 0.25, 0.625, 0.25, 0.625, 0.25, 0.375, 0.25, 0.625, 0.25, 0.625, 0.25, 0.375, 0.25, 0.375, 0.25, 0.375, 0.25, 0.4064, 0.25, 0.4064, 0.25, 0.625, 0.25, 0.625, 0.25, 0.5936, 0.25, 0.5936, 0.25, 0.5936, 0.25, 0.4064, 0.25, 0.375, 0.25, 0.625, 0.25, 0.4064, 0.25, 0.4064, 0.25, 0.5936, 0.25, 0.5936, 0.25])
me_cube_002.update()
me_cube_003 = bpy.data.meshes.new('Cube.003')
me_cube_003.from_pydata([(-1.884, -2.204, -2.334), (-1.884, -2.204, 1.944), (-1.884, 3.051, -2.334), (-1.884, 3.051, 1.944), (0.0, 3.051, -2.334), (0.0, -2.204, -2.334), (0.0, -2.204, 1.944), (0.0, 3.051, 1.944), (-2.128, -3.929, -0.4903), (-2.128, -3.929, 0.4903), (0.0, -3.929, -0.4903), (0.0, -3.929, 0.4903), (-2.128, -5.594, -0.4903), (-2.128, -5.594, 0.4903), (0.0, -5.594, -0.4903), (0.0, -5.594, 0.4903), (-2.787, -6.769, -1.126), (-2.787, -6.769, 1.126), (0.0, -6.769, -1.126), (0.0, -6.769, 1.126), (-2.474, -8.586, -0.9385), (-2.474, -8.586, 0.9385), (0.0, -8.586, -1.126), (0.0, -8.586, 1.126), (0.0, 7.976, 1.294), (0.0, 7.976, -1.29), (-1.884, 7.976, 1.294), (-1.884, 7.976, -1.29), (0.0, 7.442, 1.195), (-0.3617, 10.98, 0.4913), (-3.588, -0.324, -1.65), (-3.588, -0.324, 1.37), (-3.588, 5.714, 1.37), (-3.588, 5.714, -1.65), (-1.8, 8.473, 1.195), (-1.8, 7.442, -1.208), (0.0, 8.473, -1.208), (-1.8, 8.473, -1.208), (0.0, 7.442, -1.208), (-0.3617, 10.98, -1.178), (0.0, 8.473, 1.195), (-1.8, 7.442, 1.195), (0.0, 10.98, 0.4913), (0.0, 10.98, -1.178), (-3.588, 7.374, 0.6606), (-3.588, 7.374, -0.941), (-3.588, -1.771, -0.6418), (-3.588, -1.771, 0.3614), (-4.972, -0.324, 1.37), (-4.972, -0.324, -1.65), (-4.972, 5.714, 1.37), (-4.972, 5.714, -1.65), (-4.019, 7.374, 0.6606), (-4.019, 7.374, -0.941), (-4.019, -1.771, 0.3614), (-4.019, -1.771, -0.6418), (-3.588, 1.947, -0.6822), (-3.588, 1.947, 0.4018), (-3.588, 4.512, 0.4018), (-3.588, 4.512, -0.6822), (-1.307, 1.947, 0.4018), (-1.307, 1.947, -0.6822), (-1.307, 4.512, 0.4018), (-1.307, 4.512, -0.6822), (-2.787, -8.586, -1.126), (-2.787, -8.586, 1.126), (0.0, -8.586, -0.9385), (0.0, -8.586, 0.9385), (0.0, -8.136, -0.9385), (0.0, -8.136, 0.9385), (-2.474, -8.136, -0.9385), (-2.474, -8.136, 0.9385)], [], [(0, 1, 3, 2), (1, 6, 7, 3), (2, 4, 5, 0), (6, 1, 9, 11), (8, 10, 14, 12), (1, 0, 8, 9), (0, 5, 10, 8), (13, 12, 16, 17), (11, 9, 13, 15), (9, 8, 12, 13), (19, 17, 65, 23), (12, 14, 18, 16), (15, 13, 17, 19), (20, 66, 68, 70), (17, 16, 64, 65), (16, 18, 22, 64), (25, 27, 26, 24), (2, 3, 26, 27), (3, 7, 24, 26), (4, 2, 27, 25), (37, 34, 29, 39), (30, 33, 32, 31), (39, 43, 36, 37), (37, 36, 38, 35), (34, 37, 35, 41), (40, 34, 41, 28), (29, 42, 43, 39), (34, 40, 42, 29), (33, 45, 44, 32), (31, 47, 46, 30), (49, 48, 50, 51), (51, 50, 52, 53), (48, 49, 55, 54), (47, 31, 48, 54), (32, 44, 52, 50), (33, 30, 49, 51), (44, 45, 53, 52), (30, 46, 55, 49), (46, 47, 54, 55), (31, 32, 50, 48), (45, 33, 51, 53), (56, 57, 58, 59), (61, 63, 62, 60), (56, 59, 63, 61), (57, 56, 61, 60), (59, 58, 62, 63), (58, 57, 60, 62), (20, 21, 65, 64), (70, 68, 69, 71), (21, 67, 23, 65), (66, 20, 64, 22), (67, 21, 71, 69), (21, 20, 70, 71)])
_uv = me_cube_003.uv_layers.new(name='UVMap')
_uv.uv.foreach_set('vector', [0.375, 0.0, 0.625, 0.0, 0.625, 0.25, 0.375, 0.25, 0.625, 0.0, 0.625, 0.0, 0.625, 0.25, 0.625, 0.25, 0.375, 0.25, 0.375, 0.25, 0.375, 0.0, 0.375, 0.0, 0.625, 0.0, 0.625, 0.0, 0.625, 0.0, 0.625, 0.0, 0.375, 0.0, 0.375, 0.0, 0.375, 0.0, 0.375, 0.0, 0.625, 0.0, 0.375, 0.0, 0.375, 0.0, 0.625, 0.0, 0.375, 0.0, 0.375, 0.0, 0.375, 0.0, 0.375, 0.0, 0.625, 0.0, 0.375, 0.0, 0.375, 0.0, 0.625, 0.0, 0.625, 0.0, 0.625, 0.0, 0.625, 0.0, 0.625, 0.0, 0.625, 0.0, 0.375, 0.0, 0.375, 0.0, 0.625, 0.0, 0.625, 0.0, 0.625, 0.0, 0.625, 0.0, 0.625, 0.0, 0.375, 0.0, 0.375, 0.0, 0.375, 0.0, 0.375, 0.0, 0.625, 0.0, 0.625, 0.0, 0.625, 0.0, 0.625, 0.0, 0.3958, 0.0, 0.3958, 0.0, 0.3958, 0.0, 0.3958, 0.0, 0.625, 0.0, 0.375, 0.0, 0.375, 0.0, 0.625, 0.0, 0.375, 0.0, 0.375, 0.0, 0.375, 0.0, 0.375, 0.0, 0.375, 0.25, 0.375, 0.25, 0.625, 0.25, 0.625, 0.25, 0.375, 0.25, 0.625, 0.25, 0.625, 0.25, 0.375, 0.25, 0.625, 0.25, 0.625, 0.25, 0.625, 0.25, 0.625, 0.25, 0.375, 0.25, 0.375, 0.25, 0.375, 0.25, 0.375, 0.25, 0.375, 0.25, 0.625, 0.25, 0.625, 0.25, 0.375, 0.25, 0.375, 0.25, 0.375, 0.25, 0.625, 0.25, 0.625, 0.25, 0.375, 0.25, 0.375, 0.25, 0.375, 0.25, 0.375, 0.25, 0.375, 0.25, 0.375, 0.25, 0.375, 0.25, 0.375, 0.25, 0.625, 0.25, 0.375, 0.25, 0.375, 0.25, 0.625, 0.25, 0.625, 0.25, 0.625, 0.25, 0.625, 0.25, 0.625, 0.25, 0.625, 0.25, 0.625, 0.25, 0.375, 0.25, 0.375, 0.25, 0.625, 0.25, 0.625, 0.25, 0.625, 0.25, 0.625, 0.25, 0.375, 0.25, 0.375, 0.25, 0.625, 0.25, 0.625, 0.25, 0.625, 0.25, 0.625, 0.25, 0.375, 0.25, 0.375, 0.25, 0.375, 0.25, 0.625, 0.25, 0.625, 0.25, 0.375, 0.25, 0.375, 0.25, 0.625, 0.25, 0.625, 0.25, 0.375, 0.25, 0.625, 0.25, 0.375, 0.25, 0.375, 0.25, 0.625, 0.25, 0.625, 0.25, 0.625, 0.25, 0.625, 0.25, 0.625, 0.25, 0.625, 0.25, 0.625, 0.25, 0.625, 0.25, 0.625, 0.25, 0.375, 0.25, 0.375, 0.25, 0.375, 0.25, 0.375, 0.25, 0.625, 0.25, 0.375, 0.25, 0.375, 0.25, 0.625, 0.25, 0.375, 0.25, 0.375, 0.25, 0.375, 0.25, 0.375, 0.25, 0.375, 0.25, 0.625, 0.25, 0.625, 0.25, 0.375, 0.25, 0.625, 0.25, 0.625, 0.25, 0.625, 0.25, 0.625, 0.25, 0.375, 0.25, 0.375, 0.25, 0.375, 0.25, 0.375, 0.25, 0.375, 0.25, 0.625, 0.25, 0.625, 0.25, 0.375, 0.25, 0.375, 0.25, 0.375, 0.25, 0.625, 0.25, 0.625, 0.25, 0.375, 0.25, 0.375, 0.25, 0.375, 0.25, 0.375, 0.25, 0.625, 0.25, 0.375, 0.25, 0.375, 0.25, 0.625, 0.25, 0.375, 0.25, 0.625, 0.25, 0.625, 0.25, 0.375, 0.25, 0.625, 0.25, 0.625, 0.25, 0.625, 0.25, 0.625, 0.25, 0.3958, 0.0, 0.6042, 0.0, 0.625, 0.0, 0.375, 0.0, 0.3958, 0.0, 0.3958, 0.0, 0.6042, 0.0, 0.6042, 0.0, 0.6042, 0.0, 0.6042, 0.0, 0.625, 0.0, 0.625, 0.0, 0.3958, 0.0, 0.3958, 0.0, 0.375, 0.0, 0.375, 0.0, 0.6042, 0.0, 0.6042, 0.0, 0.6042, 0.0, 0.6042, 0.0, 0.6042, 0.0, 0.3958, 0.0, 0.3958, 0.0, 0.6042, 0.0])
me_cube_003.update()
me_cube_004 = bpy.data.meshes.new('Cube.004')
me_cube_004.from_pydata([(0.0, 1.228, 0.8291), (-0.4547, 1.228, 0.8291), (-0.4547, 1.228, 0.1104), (-0.3066, 1.228, -0.1145), (0.0, 1.228, -0.1145), (0.0, -0.7382, -0.7097), (0.0, 0.6587, -0.7097), (-0.1589, 0.6587, -0.7097), (-0.1589, -0.7382, -0.7097), (-0.4547, -0.7382, -0.2603), (-0.4547, 0.6587, -0.2603), (-0.4547, -0.7382, 0.4381), (-0.4547, 0.6587, 0.8291), (0.0, 0.6587, 0.8291), (0.0, -0.7382, 0.4381), (0.0, 2.083, 0.4381), (-0.4547, 2.083, 0.4381), (-0.4547, 2.083, 0.1104), (-0.3066, 2.083, -0.1145), (0.0, 2.083, -0.1145), (0.0, 2.38, 0.4381), (-0.4547, 2.38, 0.4381), (-0.4547, 2.38, 0.1104), (-0.3066, 2.38, -0.1145), (0.0, 2.38, -0.1145), (0.0, 2.587, 0.2402), (-0.3378, 2.587, 0.2402), (-0.3378, 2.587, 0.1388), (-0.292, 2.587, 0.06928), (0.0, 2.587, 0.06928), (0.0, 1.228, 0.8291), (-0.276, 1.228, 0.8291), (-0.276, -0.7382, 0.4381), (-0.276, 0.6587, 0.8291), (0.0, 0.6587, 0.8291), (0.0, -0.7382, 0.4381), (0.0, 2.083, 0.4381), (-0.276, 2.083, 0.4381), (0.0, 2.38, 0.4381), (-0.276, 2.38, 0.4381), (0.0, 1.23, 0.8897), (0.0, 0.661, 0.8897), (-0.276, 1.23, 0.8897), (-0.276, 0.661, 0.8897), (0.0, -0.7359, 0.6948), (-0.276, -0.7359, 0.6948), (0.0, 2.085, 0.4987), (-0.276, 2.085, 0.4987), (0.0, 2.344, 0.4987), (-0.276, 2.344, 0.4987), (-0.276, -1.0, 0.4381), (0.0, -1.0, 0.6948), (-0.276, -1.0, 0.6948), (0.0, -1.0, 0.4381), (0.0, -1.825, -0.3074), (-0.407, -1.825, -0.3074), (-0.7028, -1.825, 0.1419), (-0.7028, -1.825, 0.4381), (0.0, -2.729, -0.3074), (-0.3511, -2.729, -0.2037), (-0.5991, -2.729, 0.173), (-0.7028, -2.729, 0.4381), (-0.4553, -1.825, 0.99), (0.0, -1.825, 0.99), (-0.3882, -2.729, 0.8863), (0.0, -2.729, 0.99), (0.0, -1.226, 0.4381), (-0.5681, -1.226, 0.4381), (-0.5369, -1.825, 0.4381), (-0.3448, -1.226, 0.4381), (0.0, -1.813, 0.6948), (-0.276, -1.813, 0.6948), (-0.276, -1.813, 0.4381), (0.0, -1.813, 0.4381), (-0.407, -2.729, -0.3074), (0.0, -2.729, -0.2037), (-0.7028, -2.729, 0.1419), (-0.5991, -2.729, 0.4159), (0.0, -2.729, 0.8863), (-0.4553, -2.729, 0.99), (-1.011, -1.216, 0.1992), (-1.011, -1.216, 0.03554), (-1.011, -0.2859, 0.1992), (-1.011, -0.2859, -0.106), (-0.3098, -0.2859, 0.3036), (-0.3098, -1.216, 0.3036), (-0.3098, -1.216, 0.007498), (-0.3098, -0.2859, -0.2486), (-0.5752, -2.66, 0.3947), (0.0, -2.66, 0.4149), (0.0, -2.66, -0.1369), (0.0, -2.66, 0.8245), (-0.3486, -2.66, -0.1369), (-0.5752, -2.66, 0.2074), (-0.3825, -2.66, 0.8245), (-0.9349, 0.6952, 0.1336), (-0.9349, 0.6952, -0.04384), (-0.3859, 0.6952, 0.2154), (-0.3859, 0.6952, -0.1554), (-1.011, 0.6952, 0.1992), (-1.011, 0.6952, -0.106), (-0.3098, 0.6952, 0.3036), (-0.3098, 0.6952, -0.2486), (-0.9349, 0.5142, 0.1336), (-0.9349, 0.5142, -0.04384), (-0.3859, 0.5142, 0.2154), (-0.3859, 0.5142, -0.1554)], [], [(10, 12, 1, 2), (12, 13, 0, 1), (7, 10, 2, 3), (6, 7, 3, 4), (8, 7, 6, 5), (9, 10, 7, 8), (12, 11, 14, 13), (10, 9, 11, 12), (2, 1, 16, 17), (4, 3, 18, 19), (3, 2, 17, 18), (1, 0, 15, 16), (18, 17, 22, 23), (16, 15, 20, 21), (17, 16, 21, 22), (19, 18, 23, 24), (23, 22, 27, 28), (22, 21, 26, 27), (21, 20, 25, 26), (24, 23, 28, 29), (28, 27, 26, 25, 29), (33, 31, 30, 34), (33, 34, 35, 32), (31, 37, 36, 30), (37, 39, 38, 36), (43, 41, 40, 42), (43, 45, 44, 41), (42, 40, 46, 47), (47, 46, 48, 49), (45, 32, 50, 52), (38, 39, 49, 48), (33, 32, 45, 43), (31, 33, 43, 42), (37, 31, 42, 47), (39, 37, 47, 49), (44, 45, 52, 51), (51, 52, 71, 70), (8, 5, 54, 55), (11, 9, 56, 67), (9, 8, 55, 56), (14, 11, 67, 69, 66), (68, 57, 62), (77, 60, 93, 88), (55, 54, 58, 74), (57, 56, 76, 61), (56, 55, 74, 76), (63, 62, 79, 65), (64, 77, 88, 94), (57, 61, 79, 62), (67, 57, 68), (67, 56, 57), (69, 68, 62), (63, 66, 69, 62), (70, 71, 72, 73), (68, 69, 67), (52, 50, 72, 71), (50, 53, 73, 72), (75, 59, 74, 58), (59, 60, 76, 74), (60, 77, 61, 76), (64, 78, 65, 79), (77, 64, 79, 61), (81, 80, 82, 83), (86, 87, 84, 85), (81, 83, 87, 86), (82, 80, 85, 84), (82, 84, 101, 99), (80, 81, 86, 85), (90, 89, 88, 93, 92), (88, 89, 91, 94), (59, 75, 90, 92), (78, 64, 94, 91), (60, 59, 92, 93), (98, 96, 104, 106), (84, 87, 102, 101), (83, 82, 99, 100), (87, 83, 100, 102), (95, 96, 100, 99), (98, 97, 101, 102), (96, 98, 102, 100), (97, 95, 99, 101), (104, 103, 105, 106), (96, 95, 103, 104), (95, 97, 105, 103), (97, 98, 106, 105)])
_uv = me_cube_004.uv_layers.new(name='UVMap')
_uv.uv.foreach_set('vector', [0.75, 0.5, 0.875, 0.5, 0.875, 0.5, 0.75, 0.5, 0.875, 0.5, 0.875, 0.5, 0.875, 0.5, 0.875, 0.5, 0.75, 0.5, 0.75, 0.5, 0.75, 0.5, 0.75, 0.5, 0.75, 0.5, 0.75, 0.5, 0.75, 0.5, 0.75, 0.5, 0.75, 0.75, 0.75, 0.5, 0.75, 0.5, 0.75, 0.75, 0.75, 0.75, 0.75, 0.5, 0.75, 0.5, 0.75, 0.75, 0.875, 0.5, 0.875, 0.75, 0.875, 0.75, 0.875, 0.5, 0.75, 0.5, 0.75, 0.75, 0.875, 0.75, 0.875, 0.5, 0.75, 0.5, 0.875, 0.5, 0.875, 0.5, 0.75, 0.5, 0.75, 0.5, 0.75, 0.5, 0.75, 0.5, 0.75, 0.5, 0.75, 0.5, 0.75, 0.5, 0.75, 0.5, 0.75, 0.5, 0.875, 0.5, 0.875, 0.5, 0.875, 0.5, 0.875, 0.5, 0.75, 0.5, 0.75, 0.5, 0.75, 0.5, 0.75, 0.5, 0.875, 0.5, 0.875, 0.5, 0.875, 0.5, 0.875, 0.5, 0.75, 0.5, 0.875, 0.5, 0.875, 0.5, 0.75, 0.5, 0.75, 0.5, 0.75, 0.5, 0.75, 0.5, 0.75, 0.5, 0.75, 0.5, 0.75, 0.5, 0.75, 0.5, 0.75, 0.5, 0.75, 0.5, 0.875, 0.5, 0.875, 0.5, 0.75, 0.5, 0.875, 0.5, 0.875, 0.5, 0.875, 0.5, 0.875, 0.5, 0.75, 0.5, 0.75, 0.5, 0.75, 0.5, 0.75, 0.5, 0.75, 0.5, 0.75, 0.5, 0.875, 0.5, 0.875, 0.5, 0.75, 0.5, 0.875, 0.5, 0.875, 0.5, 0.875, 0.5, 0.875, 0.5, 0.875, 0.5, 0.875, 0.5, 0.875, 0.75, 0.875, 0.75, 0.875, 0.5, 0.875, 0.5, 0.875, 0.5, 0.875, 0.5, 0.875, 0.5, 0.875, 0.5, 0.875, 0.5, 0.875, 0.5, 0.875, 0.5, 0.875, 0.5, 0.875, 0.5, 0.875, 0.5, 0.875, 0.5, 0.875, 0.75, 0.875, 0.75, 0.875, 0.5, 0.875, 0.5, 0.875, 0.5, 0.875, 0.5, 0.875, 0.5, 0.875, 0.5, 0.875, 0.5, 0.875, 0.5, 0.875, 0.5, 0.875, 0.75, 0.875, 0.75, 0.875, 0.75, 0.875, 0.75, 0.875, 0.5, 0.875, 0.5, 0.875, 0.5, 0.875, 0.5, 0.875, 0.5, 0.875, 0.75, 0.875, 0.75, 0.875, 0.5, 0.875, 0.5, 0.875, 0.5, 0.875, 0.5, 0.875, 0.5, 0.875, 0.5, 0.875, 0.5, 0.875, 0.5, 0.875, 0.5, 0.875, 0.5, 0.875, 0.5, 0.875, 0.5, 0.875, 0.5, 0.875, 0.75, 0.875, 0.75, 0.875, 0.75, 0.875, 0.75, 0.875, 0.75, 0.875, 0.75, 0.875, 0.75, 0.875, 0.75, 0.75, 0.75, 0.75, 0.75, 0.75, 0.75, 0.75, 0.75, 0.875, 0.75, 0.75, 0.75, 0.75, 0.75, 0.875, 0.75, 0.75, 0.75, 0.75, 0.75, 0.75, 0.75, 0.75, 0.75, 0.875, 0.75, 0.875, 0.75, 0.875, 0.75, 0.875, 0.75, 0.875, 0.75, 0.875, 0.75, 0.875, 0.75, 0.875, 0.75, 0.875, 0.75, 0.7679, 0.75, 0.7679, 0.75, 0.875, 0.75, 0.75, 0.75, 0.75, 0.75, 0.75, 0.75, 0.75, 0.75, 0.875, 0.75, 0.75, 0.75, 0.75, 0.75, 0.875, 0.75, 0.75, 0.75, 0.75, 0.75, 0.75, 0.75, 0.75, 0.75, 0.875, 0.75, 0.875, 0.75, 0.875, 0.75, 0.875, 0.75, 0.875, 0.75, 0.875, 0.75, 0.875, 0.75, 0.875, 0.75, 0.875, 0.75, 0.875, 0.75, 0.875, 0.75, 0.875, 0.75, 0.875, 0.75, 0.875, 0.75, 0.875, 0.75, 0.875, 0.75, 0.75, 0.75, 0.875, 0.75, 0.875, 0.75, 0.875, 0.75, 0.875, 0.75, 0.875, 0.75, 0.875, 0.75, 0.875, 0.75, 0.875, 0.75, 0.875, 0.75, 0.875, 0.75, 0.875, 0.75, 0.875, 0.75, 0.875, 0.75, 0.875, 0.75, 0.875, 0.75, 0.875, 0.75, 0.875, 0.75, 0.875, 0.75, 0.875, 0.75, 0.0, 0.0, 0.0, 0.0, 0.0, 0.0, 0.0, 0.0, 0.7594, 0.75, 0.7567, 0.75, 0.75, 0.75, 0.75, 0.75, 0.7567, 0.75, 0.7679, 0.75, 0.75, 0.75, 0.75, 0.75, 0.7679, 0.75, 0.875, 0.75, 0.875, 0.75, 0.75, 0.75, 0.875, 0.75, 0.875, 0.75, 0.875, 0.75, 0.875, 0.75, 0.875, 0.75, 0.875, 0.75, 0.875, 0.75, 0.875, 0.75, 0.75, 0.5, 0.875, 0.5, 0.875, 0.5, 0.75, 0.5, 0.75, 0.5, 0.75, 0.5, 0.875, 0.5, 0.875, 0.5, 0.75, 0.5, 0.75, 0.5, 0.75, 0.5, 0.75, 0.5, 0.875, 0.5, 0.875, 0.5, 0.875, 0.5, 0.875, 0.5, 0.875, 0.5, 0.875, 0.5, 0.875, 0.5, 0.875, 0.5, 0.875, 0.5, 0.75, 0.5, 0.75, 0.5, 0.875, 0.5, 0.7594, 0.75, 0.875, 0.75, 0.875, 0.75, 0.7679, 0.75, 0.7567, 0.75, 0.875, 0.75, 0.875, 0.75, 0.875, 0.75, 0.875, 0.75, 0.7567, 0.75, 0.7594, 0.75, 0.7594, 0.75, 0.7567, 0.75, 0.875, 0.75, 0.875, 0.75, 0.875, 0.75, 0.875, 0.75, 0.7679, 0.75, 0.7567, 0.75, 0.7567, 0.75, 0.7679, 0.75, 0.769, 0.5, 0.7781, 0.5, 0.7781, 0.5, 0.769, 0.5, 0.875, 0.5, 0.75, 0.5, 0.75, 0.5, 0.875, 0.5, 0.75, 0.5, 0.875, 0.5, 0.875, 0.5, 0.75, 0.5, 0.75, 0.5, 0.75, 0.5, 0.75, 0.5, 0.75, 0.5, 0.847, 0.5, 0.7781, 0.5, 0.75, 0.5, 0.875, 0.5, 0.769, 0.5, 0.856, 0.5, 0.875, 0.5, 0.75, 0.5, 0.7781, 0.5, 0.769, 0.5, 0.75, 0.5, 0.75, 0.5, 0.856, 0.5, 0.847, 0.5, 0.875, 0.5, 0.875, 0.5, 0.7781, 0.5, 0.847, 0.5, 0.856, 0.5, 0.769, 0.5, 0.7781, 0.5, 0.847, 0.5, 0.847, 0.5, 0.7781, 0.5, 0.847, 0.5, 0.856, 0.5, 0.856, 0.5, 0.847, 0.5, 0.856, 0.5, 0.769, 0.5, 0.769, 0.5, 0.856, 0.5])
me_cube_004.update()
me_cube_005 = bpy.data.meshes.new('Cube.005')
me_cube_005.from_pydata([(-0.5029, -0.7906, -0.02308), (-0.4046, 0.618, -0.02308), (-0.1436, 0.9754, -0.02308), (-0.5029, -1.305, 0.02011), (-0.2295, -1.818, 0.02011), (-0.3922, -0.3328, -0.02308), (0.0, 0.618, -0.02308), (0.0, -0.7906, -0.02308), (0.0, 0.9754, -0.02308), (0.0, -1.305, 0.02011), (0.0, -1.818, 0.02011), (0.0, -0.3328, -0.02308)], [], [(11, 5, 0, 7), (7, 0, 3, 9), (9, 3, 4, 10), (6, 1, 5, 11), (1, 6, 8, 2)])
_uv = me_cube_005.uv_layers.new(name='UVMap')
_uv.uv.foreach_set('vector', [0.75, 0.6847, 0.875, 0.6847, 0.875, 0.75, 0.75, 0.75, 0.75, 0.75, 0.875, 0.75, 0.875, 0.75, 0.75, 0.75, 0.75, 0.75, 0.875, 0.75, 0.875, 0.75, 0.75, 0.75, 0.75, 0.5, 0.875, 0.5, 0.875, 0.6847, 0.75, 0.6847, 0.875, 0.5, 0.75, 0.5, 0.75, 0.5, 0.875, 0.5])
me_cube_005.update()

# ---- curves / text
txt_text = bpy.data.curves.new('Text', 'FONT')
txt_text.dimensions = '2D'
txt_text.body = 'Federation'
txt_text_001 = bpy.data.curves.new('Text.001', 'FONT')
txt_text_001.dimensions = '2D'
txt_text_001.body = 'Gradixian'
txt_text_002 = bpy.data.curves.new('Text.002', 'FONT')
txt_text_002.dimensions = '2D'
txt_text_002.body = 'Telirian'
txt_text_004 = bpy.data.curves.new('Text.004', 'FONT')
txt_text_004.dimensions = '2D'
txt_text_004.body = 'Herikon'
txt_text_005 = bpy.data.curves.new('Text.005', 'FONT')
txt_text_005.dimensions = '2D'
txt_text_005.body = 'Counsel'
txt_text_006 = bpy.data.curves.new('Text.006', 'FONT')
txt_text_006.dimensions = '2D'
txt_text_006.body = 'Trade Fleet'
txt_text_007 = bpy.data.curves.new('Text.007', 'FONT')
txt_text_007.dimensions = '2D'
txt_text_007.body = 'Kareth'

# ---- objects
ob_fed_cruiser = bpy.data.objects.new('Fed_Cruiser', me_cube_001)
ob_fed_lfrigate = bpy.data.objects.new('fed_lfrigate', me_cube_002)
ob_fed_destroyer = bpy.data.objects.new('Fed_Destroyer', me_cube_003)
ob_fed_missile_cruiser = bpy.data.objects.new('Fed_missile_Cruiser', me_cube_004)
ob_text = bpy.data.objects.new('Text', txt_text)
ob_text_001 = bpy.data.objects.new('Text.001', txt_text_001)
ob_text_002 = bpy.data.objects.new('Text.002', txt_text_002)
ob_text_003 = bpy.data.objects.new('Text.003', txt_text_004)
ob_text_004 = bpy.data.objects.new('Text.004', txt_text_005)
ob_text_005 = bpy.data.objects.new('Text.005', txt_text_006)
ob_text_006 = bpy.data.objects.new('Text.006', txt_text_007)
ob_kareth_frigate = bpy.data.objects.new('Kareth_Frigate', me_cube_005)

# ---- transforms, parenting, visibility, modifiers, constraints
ob_fed_cruiser.location = (7.635, 0.0, 0.0)
_m = ob_fed_cruiser.modifiers.new('Mirror', 'MIRROR')
ob_fed_lfrigate.location = (-4.523, 0.0, 0.0)
ob_fed_lfrigate.scale = (0.2229, 0.2229, 0.2229)
_m = ob_fed_lfrigate.modifiers.new('Mirror', 'MIRROR')
_m.use_clip = True
ob_fed_destroyer.location = (-0.9515, 0.0, 0.0)
ob_fed_destroyer.scale = (0.2229, 0.2229, 0.2229)
_m = ob_fed_destroyer.modifiers.new('Mirror', 'MIRROR')
_m.use_clip = True
ob_fed_missile_cruiser.location = (3.132, 0.0, 0.0)
_m = ob_fed_missile_cruiser.modifiers.new('Mirror', 'MIRROR')
_m.use_clip = True
ob_text.location = (0.0, 0.0, -4.517)
ob_text_001.location = (0.0, 13.92, -4.517)
ob_text_002.location = (0.0, 10.03, -4.517)
ob_text_003.location = (0.0, 4.704, -4.517)
ob_text_004.location = (0.0, 18.83, -4.517)
ob_text_005.location = (0.0, 22.69, -4.517)
ob_text_006.location = (0.0, -5.449, -4.517)
ob_kareth_frigate.location = (-2.374, -8.096, 0.0)
_m = ob_kareth_frigate.modifiers.new('Mirror', 'MIRROR')

# ---- collection membership
col_feds.objects.link(ob_fed_cruiser)
col_feds.objects.link(ob_fed_lfrigate)
col_feds.objects.link(ob_fed_destroyer)
col_feds.objects.link(ob_fed_missile_cruiser)
col_labels.objects.link(ob_text)
col_labels.objects.link(ob_text_001)
col_labels.objects.link(ob_text_002)
col_labels.objects.link(ob_text_003)
col_labels.objects.link(ob_text_004)
col_labels.objects.link(ob_text_005)
col_labels.objects.link(ob_text_006)
col_kareths.objects.link(ob_kareth_frigate)

# ---- scene / render settings (as saved in the file)
scene.frame_start = 1; scene.frame_end = 250; scene.frame_set(1)
scene.render.engine = 'BLENDER_EEVEE_NEXT'
bpy.context.view_layer.update()

# ---- added for rendering (the .blend has no active camera and no usable light): camera, sun
cam_auto = bpy.data.cameras.new('AutoCamera')
cam_auto.lens = 50.0
cam_auto.sensor_width = 36.0
cam_auto.clip_end = 1000.0
ob_auto_camera = bpy.data.objects.new('AutoCamera', cam_auto)
scene.collection.objects.link(ob_auto_camera)
ob_auto_camera.location = (35.6424, -33.8355, 25.4288)
ob_auto_camera.rotation_euler = (1.09748, -7.21219e-08, 0.694738)
scene.camera = ob_auto_camera
light_auto_sun = bpy.data.lights.new('AutoSun', 'SUN')
light_auto_sun.energy = 3.0
light_auto_sun.angle = 0.0523599
ob_auto_sun = bpy.data.objects.new('AutoSun', light_auto_sun)
scene.collection.objects.link(ob_auto_sun)
ob_auto_sun.rotation_euler = (0.872665, 0.174533, 0.523599)
bpy.context.view_layer.update()
